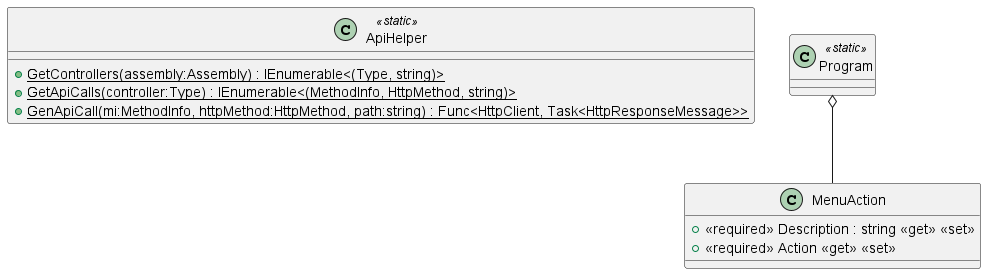

The diagram above was rendered by PlantUML. Its source (embedded in the PNG):
@startuml
class ApiHelper <<static>> {
    + {static} GetControllers(assembly:Assembly) : IEnumerable<(Type, string)>
    + {static} GetApiCalls(controller:Type) : IEnumerable<(MethodInfo, HttpMethod, string)>
    + {static} GenApiCall(mi:MethodInfo, httpMethod:HttpMethod, path:string) : Func<HttpClient, Task<HttpResponseMessage>>
}
class Program <<static>> {
}
class MenuAction {
    + <<required>> Description : string <<get>> <<set>>
    + <<required>> Action <<get>> <<set>>
        
}
Program o-- MenuAction
@enduml